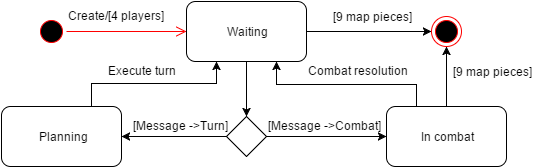

The diagram above was exported from draw.io. Its source (the exported page's mxGraphModel, read from the mxfile embedded in the PNG):
<mxGraphModel dx="1042" dy="554" grid="1" gridSize="10" guides="1" tooltips="1" connect="1" arrows="1" fold="1" page="1" pageScale="1" pageWidth="850" pageHeight="1100" math="0" shadow="0">
  <root>
    <mxCell id="0" />
    <mxCell id="1" parent="0" />
    <mxCell id="4aa106d9c49d7830-1" value="" style="ellipse;html=1;shape=startState;fillColor=#000000;strokeColor=#ff0000;" vertex="1" parent="1">
      <mxGeometry x="60" y="140" width="30" height="30" as="geometry" />
    </mxCell>
    <mxCell id="4aa106d9c49d7830-2" value="" style="edgeStyle=orthogonalEdgeStyle;html=1;verticalAlign=bottom;endArrow=open;endSize=8;strokeColor=#ff0000;" edge="1" parent="1" source="4aa106d9c49d7830-1">
      <mxGeometry relative="1" as="geometry">
        <mxPoint x="210" y="155" as="targetPoint" />
      </mxGeometry>
    </mxCell>
    <mxCell id="4aa106d9c49d7830-3" value="Create/[4 players]" style="text;html=1;resizable=0;points=[];autosize=1;align=left;verticalAlign=top;spacingTop=-4;" vertex="1" parent="1">
      <mxGeometry x="90" y="130" width="110" height="20" as="geometry" />
    </mxCell>
    <mxCell id="4aa106d9c49d7830-4" value="Waiting" style="rounded=1;whiteSpace=wrap;html=1;" vertex="1" parent="1">
      <mxGeometry x="210" y="125" width="120" height="60" as="geometry" />
    </mxCell>
    <mxCell id="4aa106d9c49d7830-5" value="" style="ellipse;html=1;shape=endState;fillColor=#000000;strokeColor=#ff0000;" vertex="1" parent="1">
      <mxGeometry x="455" y="140" width="30" height="30" as="geometry" />
    </mxCell>
    <mxCell id="4aa106d9c49d7830-6" value="" style="rhombus;whiteSpace=wrap;html=1;" vertex="1" parent="1">
      <mxGeometry x="250" y="240" width="40" height="40" as="geometry" />
    </mxCell>
    <mxCell id="4aa106d9c49d7830-7" style="edgeStyle=elbowEdgeStyle;rounded=0;elbow=vertical;html=1;exitX=0.5;exitY=1;entryX=0.5;entryY=0;jettySize=auto;orthogonalLoop=1;" edge="1" parent="1" source="4aa106d9c49d7830-4" target="4aa106d9c49d7830-6">
      <mxGeometry relative="1" as="geometry" />
    </mxCell>
    <mxCell id="4aa106d9c49d7830-8" value="Planning" style="rounded=1;whiteSpace=wrap;html=1;" vertex="1" parent="1">
      <mxGeometry x="25" y="230" width="120" height="60" as="geometry" />
    </mxCell>
    <mxCell id="4aa106d9c49d7830-9" value="In combat" style="rounded=1;whiteSpace=wrap;html=1;" vertex="1" parent="1">
      <mxGeometry x="410" y="230" width="120" height="60" as="geometry" />
    </mxCell>
    <mxCell id="4aa106d9c49d7830-10" style="edgeStyle=elbowEdgeStyle;rounded=0;elbow=vertical;html=1;exitX=1;exitY=0.5;entryX=0;entryY=0.5;jettySize=auto;orthogonalLoop=1;" edge="1" parent="1" source="4aa106d9c49d7830-6" target="4aa106d9c49d7830-9">
      <mxGeometry relative="1" as="geometry" />
    </mxCell>
    <mxCell id="4aa106d9c49d7830-12" value="[Message -&amp;gt;Combat]" style="text;html=1;resizable=0;points=[];autosize=1;align=left;verticalAlign=top;spacingTop=-4;" vertex="1" parent="1">
      <mxGeometry x="290" y="240" width="130" height="20" as="geometry" />
    </mxCell>
    <mxCell id="4aa106d9c49d7830-15" style="edgeStyle=elbowEdgeStyle;rounded=0;elbow=vertical;html=1;exitX=0;exitY=0.5;entryX=1;entryY=0.5;jettySize=auto;orthogonalLoop=1;" edge="1" parent="1" source="4aa106d9c49d7830-6" target="4aa106d9c49d7830-8">
      <mxGeometry relative="1" as="geometry" />
    </mxCell>
    <mxCell id="4aa106d9c49d7830-16" value="[Message -&amp;gt;Turn]" style="text;html=1;resizable=0;points=[];autosize=1;align=left;verticalAlign=top;spacingTop=-4;" vertex="1" parent="1">
      <mxGeometry x="155" y="240" width="110" height="20" as="geometry" />
    </mxCell>
    <mxCell id="4aa106d9c49d7830-17" style="edgeStyle=elbowEdgeStyle;rounded=0;elbow=vertical;html=1;exitX=0.75;exitY=0;entryX=0.25;entryY=1;jettySize=auto;orthogonalLoop=1;" edge="1" parent="1" source="4aa106d9c49d7830-8" target="4aa106d9c49d7830-4">
      <mxGeometry relative="1" as="geometry">
        <Array as="points">
          <mxPoint x="230" y="207" />
        </Array>
      </mxGeometry>
    </mxCell>
    <mxCell id="4aa106d9c49d7830-18" value="Execute turn" style="text;html=1;resizable=0;points=[];autosize=1;align=left;verticalAlign=top;spacingTop=-4;" vertex="1" parent="1">
      <mxGeometry x="130" y="185" width="80" height="20" as="geometry" />
    </mxCell>
    <mxCell id="4aa106d9c49d7830-19" style="edgeStyle=elbowEdgeStyle;rounded=0;elbow=vertical;html=1;exitX=0.25;exitY=0;entryX=0.75;entryY=1;jettySize=auto;orthogonalLoop=1;" edge="1" parent="1" source="4aa106d9c49d7830-9" target="4aa106d9c49d7830-4">
      <mxGeometry relative="1" as="geometry" />
    </mxCell>
    <mxCell id="4aa106d9c49d7830-20" value="Combat resolution" style="text;html=1;resizable=0;points=[];autosize=1;align=left;verticalAlign=top;spacingTop=-4;" vertex="1" parent="1">
      <mxGeometry x="330" y="185" width="110" height="20" as="geometry" />
    </mxCell>
    <mxCell id="4aa106d9c49d7830-21" style="edgeStyle=elbowEdgeStyle;rounded=0;elbow=vertical;html=1;exitX=1;exitY=0.5;entryX=0;entryY=0.5;jettySize=auto;orthogonalLoop=1;" edge="1" parent="1" source="4aa106d9c49d7830-4" target="4aa106d9c49d7830-5">
      <mxGeometry relative="1" as="geometry" />
    </mxCell>
    <mxCell id="4aa106d9c49d7830-22" style="edgeStyle=elbowEdgeStyle;rounded=0;elbow=vertical;html=1;exitX=0.5;exitY=0;entryX=0.5;entryY=1;jettySize=auto;orthogonalLoop=1;" edge="1" parent="1" source="4aa106d9c49d7830-9" target="4aa106d9c49d7830-5">
      <mxGeometry relative="1" as="geometry" />
    </mxCell>
    <mxCell id="4aa106d9c49d7830-23" value="[9 map pieces]" style="text;html=1;strokeColor=none;fillColor=none;align=center;verticalAlign=middle;whiteSpace=wrap;" vertex="1" parent="1">
      <mxGeometry x="455" y="185" width="120" height="20" as="geometry" />
    </mxCell>
    <mxCell id="4aa106d9c49d7830-25" value="[9 map pieces]" style="text;html=1;strokeColor=none;fillColor=none;align=center;verticalAlign=middle;whiteSpace=wrap;" vertex="1" parent="1">
      <mxGeometry x="335" y="130" width="120" height="20" as="geometry" />
    </mxCell>
  </root>
</mxGraphModel>